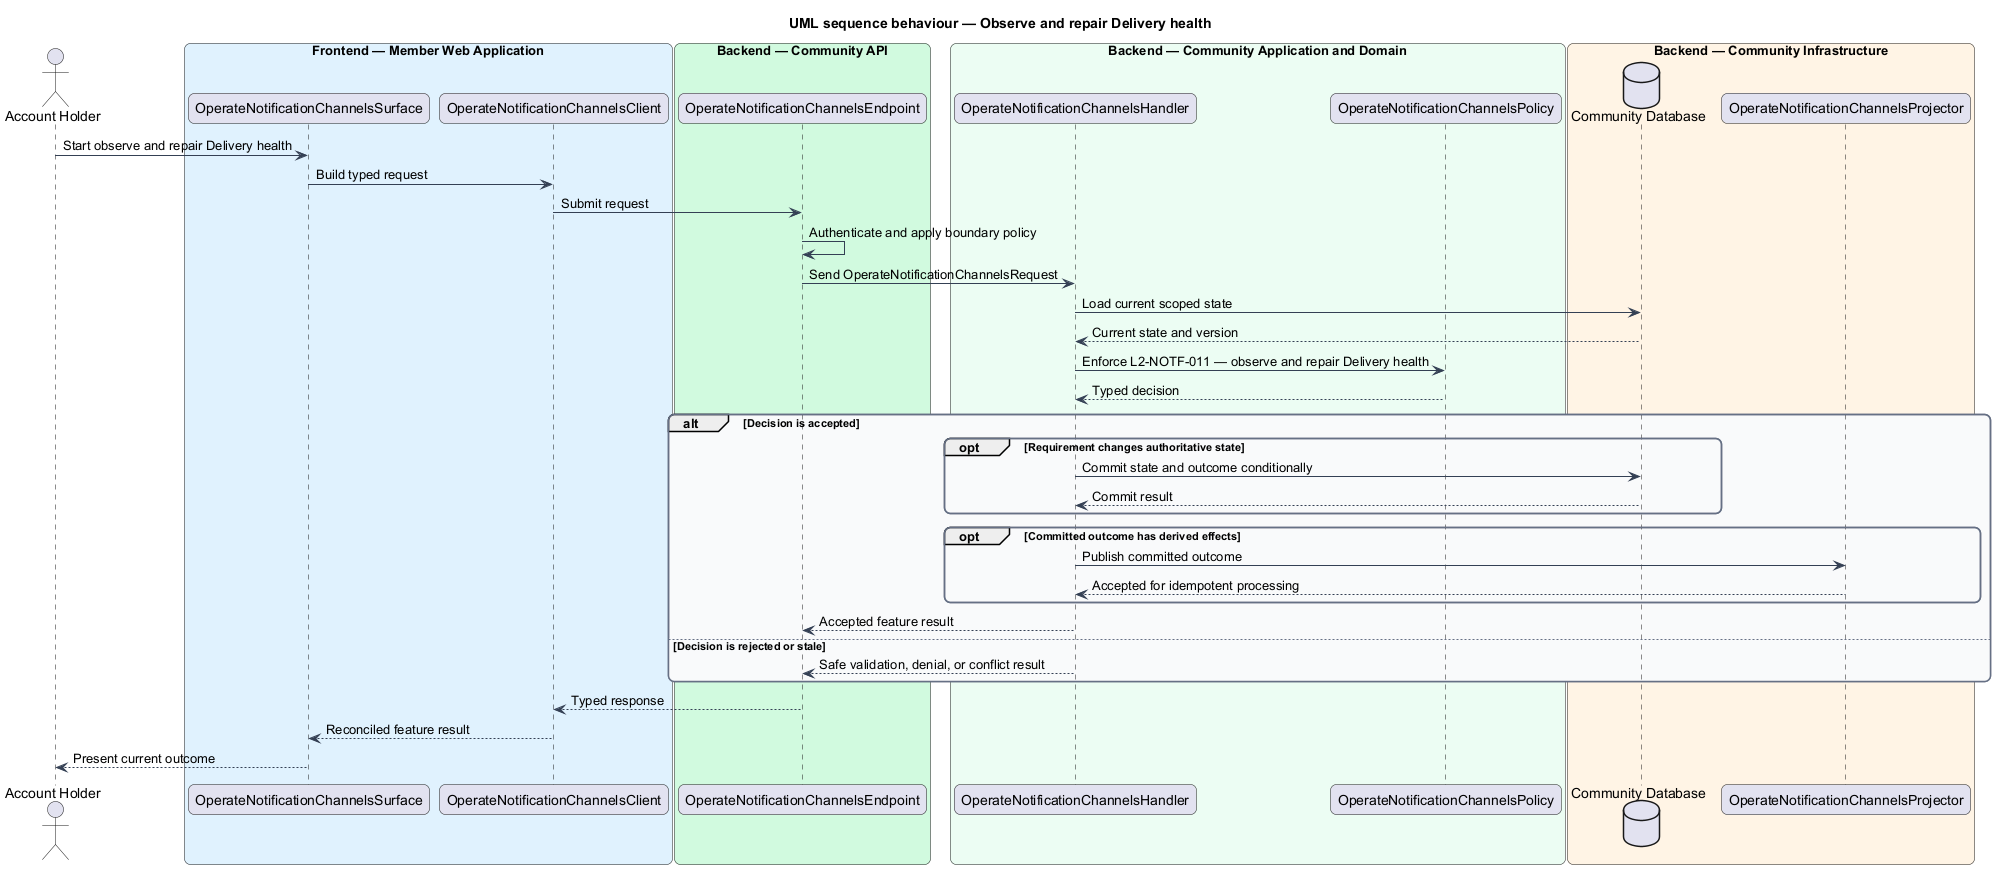

The diagram above was rendered by PlantUML. Its source (embedded in the PNG):
@startuml
title UML sequence behaviour — Observe and repair Delivery health
skinparam backgroundColor #FFFFFF
skinparam shadowing false
skinparam roundcorner 12
skinparam defaultFontName Arial
skinparam ArrowColor #344054
skinparam rectangle {
  BorderColor #344054
  FontColor #101828
}
skinparam package {
  BorderColor #667085
  FontColor #101828
  BackgroundColor #F9FAFB
}
actor "Account Holder" as actor
box "Frontend — Member Web Application" #E0F2FE
  participant "OperateNotificationChannelsSurface" as surface
  participant "OperateNotificationChannelsClient" as client
end box
box "Backend — Community API" #D1FADF
  participant "OperateNotificationChannelsEndpoint" as endpoint
end box
box "Backend — Community Application and Domain" #ECFDF3
  participant "OperateNotificationChannelsHandler" as handler
  participant "OperateNotificationChannelsPolicy" as policy
end box
box "Backend — Community Infrastructure" #FFF4E5
  database "Community Database" as store
  participant "OperateNotificationChannelsProjector" as projector
end box

actor -> surface : Start observe and repair Delivery health
surface -> client : Build typed request
client -> endpoint : Submit request
endpoint -> endpoint : Authenticate and apply boundary policy
endpoint -> handler : Send OperateNotificationChannelsRequest
handler -> store : Load current scoped state
store --> handler : Current state and version
handler -> policy : Enforce L2-NOTF-011 — observe and repair Delivery health
policy --> handler : Typed decision
alt Decision is accepted
  opt Requirement changes authoritative state
    handler -> store : Commit state and outcome conditionally
    store --> handler : Commit result
  end
  opt Committed outcome has derived effects
    handler -> projector : Publish committed outcome
    projector --> handler : Accepted for idempotent processing
  end
  handler --> endpoint : Accepted feature result
else Decision is rejected or stale
  handler --> endpoint : Safe validation, denial, or conflict result
end
endpoint --> client : Typed response
client --> surface : Reconciled feature result
surface --> actor : Present current outcome
@enduml